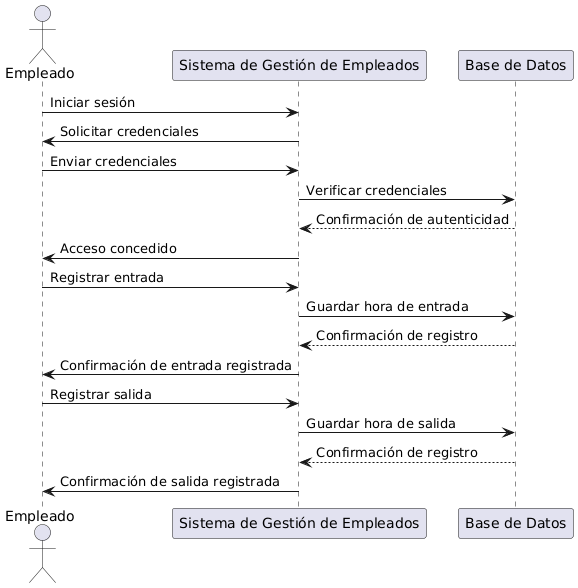

The diagram above was rendered by PlantUML. Its source (embedded in the PNG):
@startuml
' Definición de actores y objetos
actor Empleado as E
participant "Sistema de Gestión de Empleados" as SGE
participant "Base de Datos" as BD

' Secuencia de interacción
E -> SGE : Iniciar sesión
SGE -> E : Solicitar credenciales
E -> SGE : Enviar credenciales
SGE -> BD : Verificar credenciales
BD --> SGE : Confirmación de autenticidad
SGE -> E : Acceso concedido

E -> SGE : Registrar entrada
SGE -> BD : Guardar hora de entrada
BD --> SGE : Confirmación de registro
SGE -> E : Confirmación de entrada registrada

E -> SGE : Registrar salida
SGE -> BD : Guardar hora de salida
BD --> SGE : Confirmación de registro
SGE -> E : Confirmación de salida registrada
@enduml